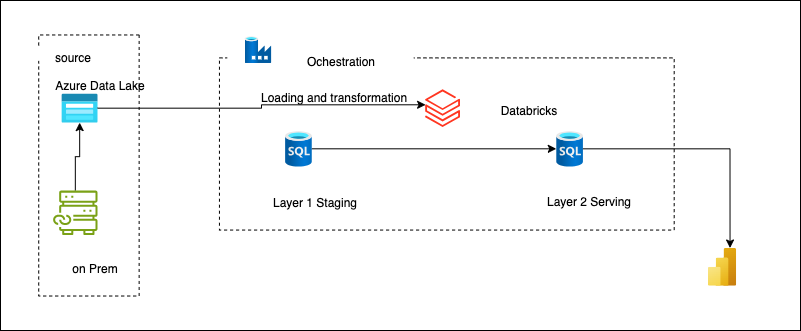

The diagram above was exported from draw.io. Its source (the exported page's mxGraphModel, read from the mxfile embedded in the PNG):
<mxGraphModel dx="1577" dy="1220" grid="1" gridSize="10" guides="1" tooltips="1" connect="1" arrows="1" fold="1" page="1" pageScale="1" pageWidth="1169" pageHeight="827" math="0" shadow="0">
  <root>
    <mxCell id="0" />
    <mxCell id="1" parent="0" />
    <mxCell id="NjvKsV8GrigF-Oc5oms0-29" value="" style="group" vertex="1" connectable="0" parent="1">
      <mxGeometry x="250" y="250" width="800" height="330" as="geometry" />
    </mxCell>
    <mxCell id="NjvKsV8GrigF-Oc5oms0-1" value="" style="rounded=0;whiteSpace=wrap;html=1;strokeColor=light-dark(#000000,#EDEDED);" vertex="1" parent="NjvKsV8GrigF-Oc5oms0-29">
      <mxGeometry width="799.9999999999999" height="329.99999999999994" as="geometry" />
    </mxCell>
    <mxCell id="NjvKsV8GrigF-Oc5oms0-2" value="" style="rounded=0;whiteSpace=wrap;html=1;rotation=90;dashed=1;" vertex="1" parent="NjvKsV8GrigF-Oc5oms0-29">
      <mxGeometry x="-42.10526315789474" y="114.78260869565217" width="261.0526315789474" height="100.43478260869564" as="geometry" />
    </mxCell>
    <mxCell id="NjvKsV8GrigF-Oc5oms0-3" value="" style="rounded=0;whiteSpace=wrap;html=1;strokeWidth=0;strokeColor=light-dark(#ffffff, #ededed);" vertex="1" parent="NjvKsV8GrigF-Oc5oms0-29">
      <mxGeometry x="33.68421052631579" y="45.91304347826086" width="84.21052631578948" height="14.347826086956522" as="geometry" />
    </mxCell>
    <mxCell id="NjvKsV8GrigF-Oc5oms0-4" value="source" style="text;html=1;align=center;verticalAlign=middle;resizable=0;points=[];autosize=1;strokeColor=none;fillColor=none;" vertex="1" parent="NjvKsV8GrigF-Oc5oms0-29">
      <mxGeometry x="42.10526315789474" y="42.326086956521735" width="60" height="30" as="geometry" />
    </mxCell>
    <mxCell id="NjvKsV8GrigF-Oc5oms0-8" style="edgeStyle=orthogonalEdgeStyle;rounded=0;orthogonalLoop=1;jettySize=auto;html=1;" edge="1" parent="NjvKsV8GrigF-Oc5oms0-29" source="NjvKsV8GrigF-Oc5oms0-5" target="NjvKsV8GrigF-Oc5oms0-7">
      <mxGeometry relative="1" as="geometry" />
    </mxCell>
    <mxCell id="NjvKsV8GrigF-Oc5oms0-5" value="" style="sketch=0;outlineConnect=0;fontColor=#232F3E;gradientColor=none;fillColor=#7AA116;strokeColor=none;dashed=0;verticalLabelPosition=bottom;verticalAlign=top;align=center;html=1;fontSize=12;fontStyle=0;aspect=fixed;pointerEvents=1;shape=mxgraph.aws4.file_cache_on_premises_nfs_linked_datasets;" vertex="1" parent="NjvKsV8GrigF-Oc5oms0-29">
      <mxGeometry x="52.631578947368425" y="190.10869565217388" width="44.37063566698012" height="44.37063566698012" as="geometry" />
    </mxCell>
    <mxCell id="NjvKsV8GrigF-Oc5oms0-7" value="" style="image;aspect=fixed;html=1;points=[];align=center;fontSize=12;image=img/lib/azure2/storage/Storage_Accounts_Classic.svg;" vertex="1" parent="NjvKsV8GrigF-Oc5oms0-29">
      <mxGeometry x="61.052631578947356" y="93.26086956521739" width="36.05114147942136" height="28.840913183537076" as="geometry" />
    </mxCell>
    <mxCell id="NjvKsV8GrigF-Oc5oms0-9" value="on Prem" style="text;html=1;align=center;verticalAlign=middle;resizable=0;points=[];autosize=1;strokeColor=none;fillColor=none;" vertex="1" parent="NjvKsV8GrigF-Oc5oms0-29">
      <mxGeometry x="59.36842105263157" y="252.52173913043475" width="70" height="30" as="geometry" />
    </mxCell>
    <mxCell id="NjvKsV8GrigF-Oc5oms0-10" value="Azure Data Lake" style="text;html=1;align=center;verticalAlign=middle;resizable=0;points=[];autosize=1;strokeColor=none;fillColor=none;" vertex="1" parent="NjvKsV8GrigF-Oc5oms0-29">
      <mxGeometry x="43.78947368421051" y="70.30434782608694" width="110" height="30" as="geometry" />
    </mxCell>
    <mxCell id="NjvKsV8GrigF-Oc5oms0-11" value="" style="rounded=0;whiteSpace=wrap;html=1;dashed=1;" vertex="1" parent="NjvKsV8GrigF-Oc5oms0-29">
      <mxGeometry x="218.94736842105257" y="57.391304347826086" width="454.7368421052631" height="172.17391304347825" as="geometry" />
    </mxCell>
    <mxCell id="NjvKsV8GrigF-Oc5oms0-13" value="" style="whiteSpace=wrap;html=1;strokeColor=light-dark(#ffffff, #ededed);" vertex="1" parent="NjvKsV8GrigF-Oc5oms0-29">
      <mxGeometry x="227.36842105263156" y="20.804347826086957" width="185.2631578947368" height="43.04347826086956" as="geometry" />
    </mxCell>
    <mxCell id="NjvKsV8GrigF-Oc5oms0-12" value="" style="image;aspect=fixed;html=1;points=[];align=center;fontSize=12;image=img/lib/azure2/databases/Data_Factory.svg;" vertex="1" parent="NjvKsV8GrigF-Oc5oms0-29">
      <mxGeometry x="244.21052631578942" y="35.869565217391305" width="26.62238140018807" height="26.62238140018807" as="geometry" />
    </mxCell>
    <mxCell id="NjvKsV8GrigF-Oc5oms0-14" value="Ochestration" style="text;html=1;align=center;verticalAlign=middle;resizable=0;points=[];autosize=1;strokeColor=none;fillColor=none;" vertex="1" parent="NjvKsV8GrigF-Oc5oms0-29">
      <mxGeometry x="294.7368421052631" y="45.91304347826086" width="90" height="30" as="geometry" />
    </mxCell>
    <mxCell id="NjvKsV8GrigF-Oc5oms0-28" style="edgeStyle=orthogonalEdgeStyle;rounded=0;orthogonalLoop=1;jettySize=auto;html=1;" edge="1" parent="NjvKsV8GrigF-Oc5oms0-29" source="NjvKsV8GrigF-Oc5oms0-15" target="NjvKsV8GrigF-Oc5oms0-16">
      <mxGeometry relative="1" as="geometry" />
    </mxCell>
    <mxCell id="NjvKsV8GrigF-Oc5oms0-15" value="" style="image;aspect=fixed;html=1;points=[];align=center;fontSize=12;image=img/lib/azure2/databases/SQL_Database.svg;" vertex="1" parent="NjvKsV8GrigF-Oc5oms0-29">
      <mxGeometry x="284.6315789473685" y="130.56521739130432" width="26.62238140018807" height="35.4965085335841" as="geometry" />
    </mxCell>
    <mxCell id="NjvKsV8GrigF-Oc5oms0-16" value="" style="image;aspect=fixed;html=1;points=[];align=center;fontSize=12;image=img/lib/azure2/databases/SQL_Database.svg;" vertex="1" parent="NjvKsV8GrigF-Oc5oms0-29">
      <mxGeometry x="555.7894736842105" y="130.56521739130432" width="26.62238140018807" height="35.4965085335841" as="geometry" />
    </mxCell>
    <mxCell id="NjvKsV8GrigF-Oc5oms0-17" value="Layer 1 Staging" style="text;html=1;align=center;verticalAlign=middle;resizable=0;points=[];autosize=1;strokeColor=none;fillColor=none;" vertex="1" parent="NjvKsV8GrigF-Oc5oms0-29">
      <mxGeometry x="258.5263157894737" y="186.52173913043478" width="110" height="30" as="geometry" />
    </mxCell>
    <mxCell id="NjvKsV8GrigF-Oc5oms0-18" value="" style="image;aspect=fixed;html=1;points=[];align=center;fontSize=12;image=img/lib/azure2/analytics/Azure_Databricks.svg;" vertex="1" parent="NjvKsV8GrigF-Oc5oms0-29">
      <mxGeometry x="424.6736842105263" y="88.82529162248142" width="34.83094899857939" height="37.715040316933106" as="geometry" />
    </mxCell>
    <mxCell id="NjvKsV8GrigF-Oc5oms0-19" value="Layer 2 Serving" style="text;html=1;align=center;verticalAlign=middle;resizable=0;points=[];autosize=1;strokeColor=none;fillColor=none;" vertex="1" parent="NjvKsV8GrigF-Oc5oms0-29">
      <mxGeometry x="533.0526315789474" y="185.80434782608694" width="110" height="30" as="geometry" />
    </mxCell>
    <mxCell id="NjvKsV8GrigF-Oc5oms0-23" style="edgeStyle=orthogonalEdgeStyle;rounded=0;orthogonalLoop=1;jettySize=auto;html=1;entryX=0.012;entryY=0.41;entryDx=0;entryDy=0;entryPerimeter=0;" edge="1" parent="NjvKsV8GrigF-Oc5oms0-29" source="NjvKsV8GrigF-Oc5oms0-7" target="NjvKsV8GrigF-Oc5oms0-18">
      <mxGeometry relative="1" as="geometry" />
    </mxCell>
    <mxCell id="NjvKsV8GrigF-Oc5oms0-24" value="Loading and transformation" style="text;html=1;align=center;verticalAlign=middle;resizable=0;points=[];autosize=1;strokeColor=none;fillColor=none;" vertex="1" parent="NjvKsV8GrigF-Oc5oms0-29">
      <mxGeometry x="248.42105263157893" y="81.78260869565216" width="170" height="30" as="geometry" />
    </mxCell>
    <mxCell id="NjvKsV8GrigF-Oc5oms0-25" value="Databricks" style="text;html=1;align=center;verticalAlign=middle;resizable=0;points=[];autosize=1;strokeColor=none;fillColor=none;" vertex="1" parent="NjvKsV8GrigF-Oc5oms0-29">
      <mxGeometry x="488.42105263157885" y="95.41304347826085" width="80" height="30" as="geometry" />
    </mxCell>
    <mxCell id="NjvKsV8GrigF-Oc5oms0-26" value="" style="image;aspect=fixed;html=1;points=[];align=center;fontSize=12;image=img/lib/azure2/analytics/Power_BI_Embedded.svg;" vertex="1" parent="NjvKsV8GrigF-Oc5oms0-29">
      <mxGeometry x="707.3684210526314" y="247.5" width="28.286280237699838" height="37.715040316933106" as="geometry" />
    </mxCell>
    <mxCell id="NjvKsV8GrigF-Oc5oms0-27" style="edgeStyle=orthogonalEdgeStyle;rounded=0;orthogonalLoop=1;jettySize=auto;html=1;entryX=0.784;entryY=0;entryDx=0;entryDy=0;entryPerimeter=0;" edge="1" parent="NjvKsV8GrigF-Oc5oms0-29" source="NjvKsV8GrigF-Oc5oms0-16" target="NjvKsV8GrigF-Oc5oms0-26">
      <mxGeometry relative="1" as="geometry" />
    </mxCell>
  </root>
</mxGraphModel>